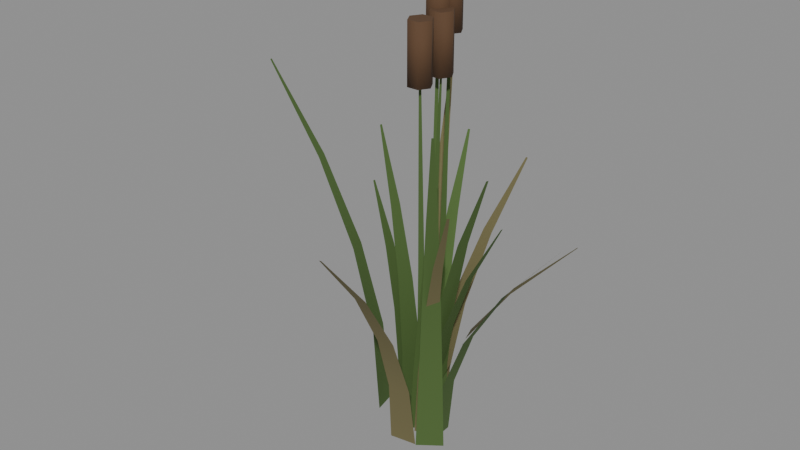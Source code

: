 # Source: source.blend  (saved by Blender 5.2.44; exported with 4.5.12 LTS)
import bpy
from mathutils import Matrix  # noqa: F401  (used for matrix-valued properties, if any)

bpy.ops.wm.read_factory_settings(use_empty=True)
scene = bpy.context.scene
scene.name = 'Scene'

# ---- materials (node trees are filled in below, after node groups)
mat_reed_blade = bpy.data.materials.new('Reed blade')
mat_dry_reed_blade = bpy.data.materials.new('Dry reed blade')
mat_cattail_head = bpy.data.materials.new('Cattail head')

# ---- material node trees
mat_reed_blade.use_nodes = True; mat_reed_blade.node_tree.nodes.clear()
_N = mat_reed_blade.node_tree.nodes; _L = mat_reed_blade.node_tree.links
n0 = _N.new('ShaderNodeBsdfPrincipled'); n0.name = 'Principled BSDF'; n0.location = (-200, 100)
n0.inputs[0].default_value = (0.07, 0.13, 0.03, 1.0)
n0.inputs[2].default_value = 0.9
n0.inputs[10].default_value = 0.005
n1 = _N.new('ShaderNodeOutputMaterial'); n1.name = 'Material Output'; n1.location = (200, 100)
_L.new(n0.outputs[0], n1.inputs[0])
n1.is_active_output = True
mat_dry_reed_blade.use_nodes = True; mat_dry_reed_blade.node_tree.nodes.clear()
_N = mat_dry_reed_blade.node_tree.nodes; _L = mat_dry_reed_blade.node_tree.links
n0 = _N.new('ShaderNodeBsdfPrincipled'); n0.name = 'Principled BSDF'; n0.location = (-200, 100)
n0.inputs[0].default_value = (0.16, 0.14, 0.06, 1.0)
n0.inputs[2].default_value = 0.9
n0.inputs[10].default_value = 0.005
n1 = _N.new('ShaderNodeOutputMaterial'); n1.name = 'Material Output'; n1.location = (200, 100)
_L.new(n0.outputs[0], n1.inputs[0])
n1.is_active_output = True
mat_cattail_head.use_nodes = True; mat_cattail_head.node_tree.nodes.clear()
_N = mat_cattail_head.node_tree.nodes; _L = mat_cattail_head.node_tree.links
n0 = _N.new('ShaderNodeBsdfPrincipled'); n0.name = 'Principled BSDF'; n0.location = (-200, 100)
n0.inputs[0].default_value = (0.1, 0.05, 0.022, 1.0)
n0.inputs[2].default_value = 0.9
n0.inputs[10].default_value = 0.005
n1 = _N.new('ShaderNodeOutputMaterial'); n1.name = 'Material Output'; n1.location = (200, 100)
_L.new(n0.outputs[0], n1.inputs[0])
n1.is_active_output = True

# ---- meshes
me_shore_cattails = bpy.data.meshes.new('shore-cattails')
me_shore_cattails.from_pydata([(0.08451, -0.07815, 0.0), (0.08149, 0.01639, 0.0), (0.1099, -0.06844, 0.2103), (0.1074, 0.008317, 0.2103), (0.1865, -0.05646, 0.4206), (0.1846, 0.001249, 0.4206), (0.3143, -0.04178, 0.631), (0.3131, -0.005238, 0.631), (0.4933, -0.02178, 0.8413), (0.493, -0.01378, 0.8413), (0.02173, -0.05739, 0.0), (0.05677, 0.03417, 0.0), (0.04079, -0.05478, 0.2595), (0.06922, 0.01949, 0.2595), (0.09161, -0.06362, 0.5189), (0.113, -0.007856, 0.5189), (0.1743, -0.08351, 0.7784), (0.1878, -0.0483, 0.7784), (0.29, -0.1119, 1.038), (0.2928, -0.1044, 1.038), (-0.01725, -0.0717, 0.0), (0.05559, 0.002465, 0.0), (-0.0007746, -0.07405, 0.2516), (0.05824, -0.01396, 0.2516), (0.03531, -0.09469, 0.5033), (0.07953, -0.04967, 0.5033), (0.09134, -0.1333, 0.7549), (0.1191, -0.105, 0.7549), (0.1694, -0.1877, 1.007), (0.175, -0.182, 1.007), (0.05655, -0.1307, 0.0), (0.1314, -0.0743, 0.0), (0.07203, -0.1366, 0.302), (0.1328, -0.09081, 0.302), (0.1049, -0.1646, 0.604), (0.1506, -0.1301, 0.604), (0.1555, -0.2143, 0.9059), (0.1845, -0.1925, 0.9059), (0.2259, -0.2842, 1.208), (0.2323, -0.2794, 1.208), (-0.05235, 0.04802, 0.0), (-0.07086, -0.04852, 0.0), (-0.06433, 0.04087, 0.2585), (-0.07935, -0.03744, 0.2585), (-0.0969, 0.037, 0.5171), (-0.1082, -0.0218, 0.5171), (-0.1501, 0.03597, 0.7756), (-0.1573, -0.001145, 0.7756), (-0.2246, 0.03507, 1.034), (-0.2261, 0.02722, 1.034), (0.02779, -0.05612, 0.0), (0.03848, 0.02553, 0.0), (0.04608, -0.05081, 0.2168), (0.05479, 0.01568, 0.2168), (0.09905, -0.04949, 0.4335), (0.1056, 0.0007788, 0.4335), (0.1867, -0.05181, 0.6503), (0.191, -0.01956, 0.6503), (0.3094, -0.0555, 0.867), (0.3105, -0.04757, 0.867), (-0.07803, 0.05246, 0.0), (-0.08091, -0.05421, 0.0), (-0.08787, 0.04257, 0.2117), (-0.0902, -0.04381, 0.2117), (-0.1169, 0.03249, 0.4235), (-0.1186, -0.03218, 0.4235), (-0.165, 0.02172, 0.6352), (-0.1661, -0.01882, 0.6352), (-0.2325, 0.007253, 0.847), (-0.2327, -0.0007438, 0.847), (0.006078, -0.0751, 0.0), (0.05756, -0.02103, 0.0), (0.02823, -0.08673, 0.2509), (0.07026, -0.04258, 0.2509), (0.08556, -0.1312, 0.5019), (0.1175, -0.09766, 0.5019), (0.1783, -0.2082, 0.7528), (0.199, -0.1865, 0.7528), (0.3079, -0.3164, 1.004), (0.3134, -0.3106, 1.004), (-0.03957, 0.1312, 0.0), (-0.1171, 0.1026, 0.0), (-0.05079, 0.1394, 0.3), (-0.1139, 0.1161, 0.3), (-0.07053, 0.1691, 0.5999), (-0.1183, 0.1515, 0.5999), (-0.09915, 0.2202, 0.8999), (-0.1298, 0.2089, 0.8999), (-0.1388, 0.292, 1.2), (-0.1463, 0.2892, 1.2), (0.06364, 0.02335, 0.0), (-0.03821, 0.04744, 0.0), (0.05925, 0.04796, 0.2222), (-0.02326, 0.06748, 0.2222), (0.06474, 0.1174, 0.4443), (0.002931, 0.132, 0.4443), (0.07964, 0.2317, 0.6665), (0.04083, 0.2409, 0.6665), (0.1011, 0.3916, 0.8886), (0.0933, 0.3934, 0.8886), (-0.1883, 0.03141, 0.0), (-0.1706, -0.05295, 0.0), (-0.2118, 0.01826, 0.3019), (-0.1974, -0.05036, 0.3019), (-0.2853, -0.006, 0.6039), (-0.2744, -0.05778, 0.6039), (-0.4089, -0.04176, 0.9058), (-0.4019, -0.07483, 0.9058), (-0.5819, -0.09134, 1.208), (-0.5803, -0.09917, 1.208), (0.02633, 0.06059, 0.0), (-0.06451, 0.02852, 0.0), (0.01008, 0.07936, 0.2317), (-0.06364, 0.05333, 0.2317), (-0.02216, 0.1415, 0.4634), (-0.07755, 0.1219, 0.4634), (-0.0708, 0.2468, 0.6951), (-0.1058, 0.2344, 0.6951), (-0.1384, 0.3944, 0.9268), (-0.1459, 0.3918, 0.9268), (0.04078, -0.03539, 0.0), (0.00721, 0.05914, 0.0), (0.06393, -0.0171, 0.1912), (0.03671, 0.05955, 0.1912), (0.1395, 0.02052, 0.3825), (0.1191, 0.07802, 0.3825), (0.2673, 0.07789, 0.5737), (0.2544, 0.1141, 0.5737), (0.4465, 0.1577, 0.765), (0.4438, 0.1652, 0.765), (-0.03983, -0.1438, 0.0), (0.05345, -0.1286, 0.0), (-0.02656, -0.1699, 0.2261), (0.04917, -0.1576, 0.2261), (-0.00369, -0.251, 0.4521), (0.05325, -0.2417, 0.4521), (0.02921, -0.3869, 0.6782), (0.06528, -0.381, 0.6782), (0.07475, -0.5773, 0.9042), (0.08264, -0.5761, 0.9042), (0.01643, 0.0154, 0.0), (-0.01556, 0.01627, 0.0), (0.01153, 0.02303, 0.6342), (-0.01025, 0.02363, 0.6342), (0.005255, 0.04572, 1.268), (-0.002742, 0.04593, 1.268), (0.04126, 0.04583, 1.248), (0.02126, 0.08047, 1.248), (-0.01874, 0.08047, 1.248), (-0.03874, 0.04583, 1.248), (-0.01874, 0.01118, 1.248), (0.02126, 0.01118, 1.248), (0.04126, 0.04583, 1.448), (0.02126, 0.08047, 1.448), (-0.01874, 0.08047, 1.448), (-0.03874, 0.04583, 1.448), (-0.01874, 0.01118, 1.448), (0.02126, 0.01118, 1.448), (-0.003372, -0.05263, 0.0), (0.02768, -0.04489, 0.0), (0.003398, -0.05867, 0.6361), (0.02454, -0.0534, 0.6361), (0.01553, -0.07884, 1.272), (0.02329, -0.0769, 1.272), (0.05941, -0.07787, 1.252), (0.03941, -0.04323, 1.252), (-0.0005919, -0.04323, 1.252), (-0.02059, -0.07787, 1.252), (-0.0005919, -0.1125, 1.252), (0.03941, -0.1125, 1.252), (0.05941, -0.07787, 1.452), (0.03941, -0.04323, 1.452), (-0.0005919, -0.04323, 1.452), (-0.02059, -0.07787, 1.452), (-0.0005919, -0.1125, 1.452), (0.03941, -0.1125, 1.452), (0.001995, 0.08625, 0.0), (-0.02958, 0.08105, 0.0), (-0.004265, 0.09282, 0.6919), (-0.02576, 0.08928, 0.6919), (-0.01473, 0.1139, 1.384), (-0.02262, 0.1126, 1.384), (0.02133, 0.1132, 1.364), (0.001327, 0.1479, 1.364), (-0.03867, 0.1479, 1.364), (-0.05867, 0.1132, 1.364), (-0.03867, 0.07861, 1.364), (0.001327, 0.07861, 1.364), (0.02133, 0.1132, 1.564), (0.001327, 0.1479, 1.564), (-0.03867, 0.1479, 1.564), (-0.05867, 0.1132, 1.564), (-0.03867, 0.07861, 1.564), (0.001327, 0.07861, 1.564), (-0.005316, 0.05051, 0.0), (-0.03446, 0.0373, 0.0), (-0.01306, 0.05523, 0.6776), (-0.03291, 0.04624, 0.6776), (-0.02863, 0.07288, 1.355), (-0.03591, 0.06958, 1.355), (0.007731, 0.07123, 1.335), (-0.01227, 0.1059, 1.335), (-0.05227, 0.1059, 1.335), (-0.07227, 0.07123, 1.335), (-0.05227, 0.03659, 1.335), (-0.01227, 0.03659, 1.335), (0.007731, 0.07123, 1.535), (-0.01227, 0.1059, 1.535), (-0.05227, 0.1059, 1.535), (-0.07227, 0.07123, 1.535), (-0.05227, 0.03659, 1.535), (-0.01227, 0.03659, 1.535)], [], [(0, 1, 3, 2), (2, 3, 5, 4), (4, 5, 7, 6), (6, 7, 9, 8), (10, 11, 13, 12), (12, 13, 15, 14), (14, 15, 17, 16), (16, 17, 19, 18), (20, 21, 23, 22), (22, 23, 25, 24), (24, 25, 27, 26), (26, 27, 29, 28), (30, 31, 33, 32), (32, 33, 35, 34), (34, 35, 37, 36), (36, 37, 39, 38), (40, 41, 43, 42), (42, 43, 45, 44), (44, 45, 47, 46), (46, 47, 49, 48), (50, 51, 53, 52), (52, 53, 55, 54), (54, 55, 57, 56), (56, 57, 59, 58), (60, 61, 63, 62), (62, 63, 65, 64), (64, 65, 67, 66), (66, 67, 69, 68), (70, 71, 73, 72), (72, 73, 75, 74), (74, 75, 77, 76), (76, 77, 79, 78), (80, 81, 83, 82), (82, 83, 85, 84), (84, 85, 87, 86), (86, 87, 89, 88), (90, 91, 93, 92), (92, 93, 95, 94), (94, 95, 97, 96), (96, 97, 99, 98), (100, 101, 103, 102), (102, 103, 105, 104), (104, 105, 107, 106), (106, 107, 109, 108), (110, 111, 113, 112), (112, 113, 115, 114), (114, 115, 117, 116), (116, 117, 119, 118), (120, 121, 123, 122), (122, 123, 125, 124), (124, 125, 127, 126), (126, 127, 129, 128), (130, 131, 133, 132), (132, 133, 135, 134), (134, 135, 137, 136), (136, 137, 139, 138), (140, 141, 143, 142), (142, 143, 145, 144), (146, 147, 153, 152), (147, 148, 154, 153), (148, 149, 155, 154), (149, 150, 156, 155), (150, 151, 157, 156), (151, 146, 152, 157), (151, 150, 149, 148, 147, 146), (152, 153, 154, 155, 156, 157), (158, 159, 161, 160), (160, 161, 163, 162), (164, 165, 171, 170), (165, 166, 172, 171), (166, 167, 173, 172), (167, 168, 174, 173), (168, 169, 175, 174), (169, 164, 170, 175), (169, 168, 167, 166, 165, 164), (170, 171, 172, 173, 174, 175), (176, 177, 179, 178), (178, 179, 181, 180), (182, 183, 189, 188), (183, 184, 190, 189), (184, 185, 191, 190), (185, 186, 192, 191), (186, 187, 193, 192), (187, 182, 188, 193), (187, 186, 185, 184, 183, 182), (188, 189, 190, 191, 192, 193), (194, 195, 197, 196), (196, 197, 199, 198), (200, 201, 207, 206), (201, 202, 208, 207), (202, 203, 209, 208), (203, 204, 210, 209), (204, 205, 211, 210), (205, 200, 206, 211), (205, 204, 203, 202, 201, 200), (206, 207, 208, 209, 210, 211)])
me_shore_cattails.polygons.foreach_set('use_smooth', [1, 1, 1, 1, 1, 1, 1, 1, 1, 1, 1, 1, 1, 1, 1, 1, 1, 1, 1, 1, 1, 1, 1, 1, 1, 1, 1, 1, 1, 1, 1, 1, 1, 1, 1, 1, 1, 1, 1, 1, 1, 1, 1, 1, 1, 1, 1, 1, 1, 1, 1, 1, 1, 1, 1, 1, 1, 1, 1, 1, 1, 1, 1, 1, 0, 0, 1, 1, 1, 1, 1, 1, 1, 1, 0, 0, 1, 1, 1, 1, 1, 1, 1, 1, 0, 0, 1, 1, 1, 1, 1, 1, 1, 1, 0, 0])
me_shore_cattails.polygons.foreach_set('material_index', [0, 0, 0, 0, 0, 0, 0, 0, 0, 0, 0, 0, 0, 0, 0, 0, 0, 0, 0, 0, 0, 0, 0, 0, 0, 0, 0, 0, 1, 1, 1, 1, 1, 1, 1, 1, 1, 1, 1, 1, 0, 0, 0, 0, 0, 0, 0, 0, 1, 1, 1, 1, 1, 1, 1, 1, 0, 0, 2, 2, 2, 2, 2, 2, 2, 2, 0, 0, 2, 2, 2, 2, 2, 2, 2, 2, 0, 0, 2, 2, 2, 2, 2, 2, 2, 2, 0, 0, 2, 2, 2, 2, 2, 2, 2, 2])
me_shore_cattails.materials.append(mat_reed_blade)
me_shore_cattails.materials.append(mat_dry_reed_blade)
me_shore_cattails.materials.append(mat_cattail_head)
me_shore_cattails.update()

# ---- objects
ob_shore_cattails = bpy.data.objects.new('shore-cattails', me_shore_cattails)

# ---- transforms, parenting, visibility, modifiers, constraints
ob_shore_cattails.location = (0.0, 0.0, 0.0)

# ---- collection membership
scene.collection.objects.link(ob_shore_cattails)

# ---- scene / render settings (as saved in the file)
scene.frame_start = 1; scene.frame_end = 250; scene.frame_set(1)
scene.render.engine = 'BLENDER_EEVEE_NEXT'
scene.render.bake_bias = 0.0
scene.render.bake_samples = 0
scene.render.compositor_device = 'GPU'
scene.eevee.use_volume_custom_range = False
scene.eevee.fast_gi_thickness_near = 0.1
scene.eevee.fast_gi_thickness_far = 0.0
scene.eevee.ray_tracing_options.screen_trace_thickness = 0.1
bpy.context.view_layer.update()

# ---- added for rendering (the .blend has no active camera and no usable light): camera, sun + grey world if the file has none
cam_auto = bpy.data.cameras.new('AutoCamera')
cam_auto.lens = 50.0
cam_auto.sensor_width = 36.0
cam_auto.clip_end = 1000.0
ob_auto_camera = bpy.data.objects.new('AutoCamera', cam_auto)
scene.collection.objects.link(ob_auto_camera)
ob_auto_camera.location = (1.9284, -2.45873, 2.36011)
ob_auto_camera.rotation_euler = (1.09748, -7.21219e-08, 0.694738)
scene.camera = ob_auto_camera
light_auto_sun = bpy.data.lights.new('AutoSun', 'SUN')
light_auto_sun.energy = 3.0
light_auto_sun.angle = 0.0523599
ob_auto_sun = bpy.data.objects.new('AutoSun', light_auto_sun)
scene.collection.objects.link(ob_auto_sun)
ob_auto_sun.rotation_euler = (0.872665, 0.174533, 0.523599)
if scene.world is None:
    world_auto = bpy.data.worlds.new('AutoWorld')
    world_auto.color = (0.3, 0.3, 0.3)
    scene.world = world_auto
bpy.context.view_layer.update()
